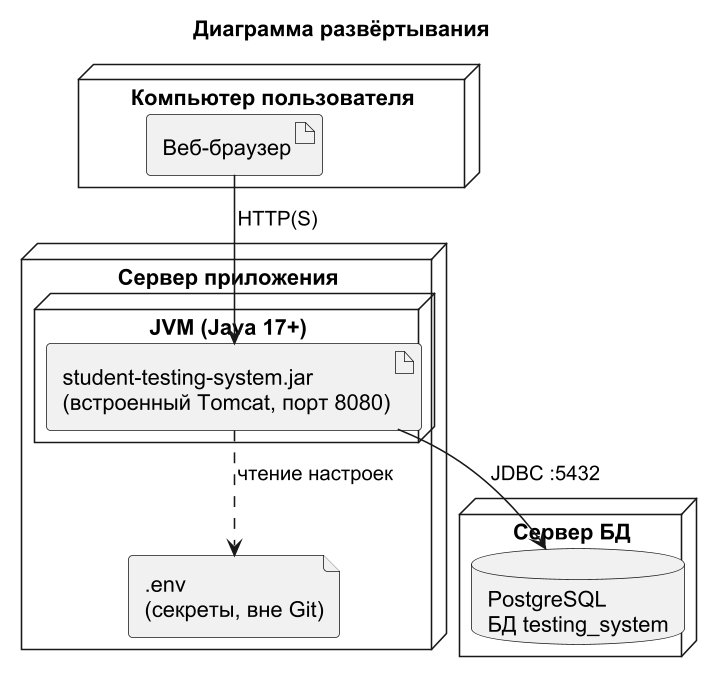

The diagram above was rendered by PlantUML. Its source (embedded in the PNG):
@startuml deployment
skinparamlocked dpi 150
!pragma layout smetana
skinparam defaultFontName Arial
title Диаграмма развёртывания

node "Компьютер пользователя" {
  artifact "Веб-браузер" as BR
}
node "Сервер приложения" {
  node "JVM (Java 17+)" {
    artifact "student-testing-system.jar\n(встроенный Tomcat, порт 8080)" as JAR
  }
  file ".env\n(секреты, вне Git)" as ENV
}
node "Сервер БД" {
  database "PostgreSQL\nБД testing_system" as DB
}
BR --> JAR : HTTP(S)
JAR --> DB : JDBC :5432
JAR ..> ENV : чтение настроек
@enduml